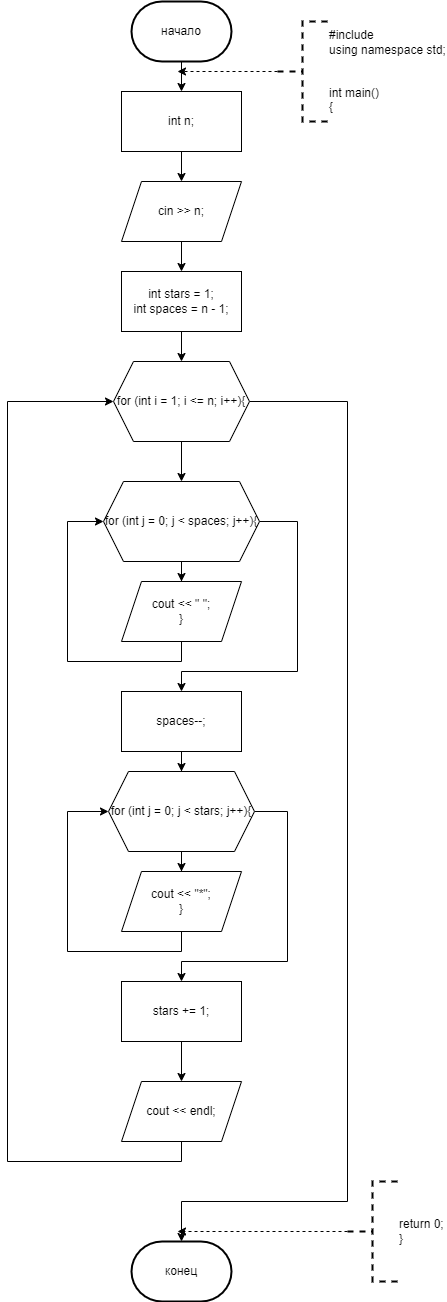

The diagram above was exported from draw.io. Its source (the exported page's mxGraphModel, read from the mxfile embedded in the PNG):
<mxGraphModel dx="1050" dy="557" grid="1" gridSize="10" guides="1" tooltips="1" connect="1" arrows="1" fold="1" page="1" pageScale="1" pageWidth="827" pageHeight="1169" math="0" shadow="0">
  <root>
    <mxCell id="0" />
    <mxCell id="1" parent="0" />
    <mxCell id="8tHPmhApEI7FuoHkFNvR-8" value="" style="edgeStyle=orthogonalEdgeStyle;rounded=0;orthogonalLoop=1;jettySize=auto;html=1;" parent="1" source="8tHPmhApEI7FuoHkFNvR-1" target="8tHPmhApEI7FuoHkFNvR-4" edge="1">
      <mxGeometry relative="1" as="geometry" />
    </mxCell>
    <mxCell id="8tHPmhApEI7FuoHkFNvR-1" value="начало" style="strokeWidth=2;html=1;shape=mxgraph.flowchart.terminator;whiteSpace=wrap;" parent="1" vertex="1">
      <mxGeometry x="364" y="10" width="100" height="60" as="geometry" />
    </mxCell>
    <mxCell id="8tHPmhApEI7FuoHkFNvR-3" value="конец" style="strokeWidth=2;html=1;shape=mxgraph.flowchart.terminator;whiteSpace=wrap;" parent="1" vertex="1">
      <mxGeometry x="364" y="1250" width="100" height="60" as="geometry" />
    </mxCell>
    <mxCell id="8tHPmhApEI7FuoHkFNvR-10" value="" style="edgeStyle=orthogonalEdgeStyle;rounded=0;orthogonalLoop=1;jettySize=auto;html=1;" parent="1" source="8tHPmhApEI7FuoHkFNvR-4" target="8tHPmhApEI7FuoHkFNvR-5" edge="1">
      <mxGeometry relative="1" as="geometry" />
    </mxCell>
    <mxCell id="8tHPmhApEI7FuoHkFNvR-4" value="int n;" style="rounded=0;whiteSpace=wrap;html=1;" parent="1" vertex="1">
      <mxGeometry x="354" y="100" width="120" height="60" as="geometry" />
    </mxCell>
    <mxCell id="8tHPmhApEI7FuoHkFNvR-11" value="" style="edgeStyle=orthogonalEdgeStyle;rounded=0;orthogonalLoop=1;jettySize=auto;html=1;" parent="1" source="8tHPmhApEI7FuoHkFNvR-5" target="8tHPmhApEI7FuoHkFNvR-6" edge="1">
      <mxGeometry relative="1" as="geometry" />
    </mxCell>
    <mxCell id="8tHPmhApEI7FuoHkFNvR-5" value="cin &amp;gt;&amp;gt; n;" style="shape=parallelogram;perimeter=parallelogramPerimeter;whiteSpace=wrap;html=1;fixedSize=1;" parent="1" vertex="1">
      <mxGeometry x="354" y="190" width="120" height="60" as="geometry" />
    </mxCell>
    <mxCell id="8tHPmhApEI7FuoHkFNvR-13" value="" style="edgeStyle=orthogonalEdgeStyle;rounded=0;orthogonalLoop=1;jettySize=auto;html=1;" parent="1" source="8tHPmhApEI7FuoHkFNvR-6" target="8tHPmhApEI7FuoHkFNvR-12" edge="1">
      <mxGeometry relative="1" as="geometry" />
    </mxCell>
    <mxCell id="8tHPmhApEI7FuoHkFNvR-6" value="&lt;div&gt;int stars = 1;&lt;/div&gt;&lt;div&gt;int spaces = n - 1;&lt;/div&gt;" style="rounded=0;whiteSpace=wrap;html=1;" parent="1" vertex="1">
      <mxGeometry x="354" y="280" width="120" height="60" as="geometry" />
    </mxCell>
    <mxCell id="8tHPmhApEI7FuoHkFNvR-15" value="" style="edgeStyle=orthogonalEdgeStyle;rounded=0;orthogonalLoop=1;jettySize=auto;html=1;" parent="1" source="8tHPmhApEI7FuoHkFNvR-12" target="8tHPmhApEI7FuoHkFNvR-14" edge="1">
      <mxGeometry relative="1" as="geometry" />
    </mxCell>
    <mxCell id="8tHPmhApEI7FuoHkFNvR-31" style="edgeStyle=orthogonalEdgeStyle;rounded=0;orthogonalLoop=1;jettySize=auto;html=1;exitX=1;exitY=0.5;exitDx=0;exitDy=0;entryX=0.5;entryY=0;entryDx=0;entryDy=0;entryPerimeter=0;" parent="1" source="8tHPmhApEI7FuoHkFNvR-12" target="8tHPmhApEI7FuoHkFNvR-3" edge="1">
      <mxGeometry relative="1" as="geometry">
        <Array as="points">
          <mxPoint x="580" y="410" />
          <mxPoint x="580" y="1210" />
          <mxPoint x="414" y="1210" />
        </Array>
      </mxGeometry>
    </mxCell>
    <mxCell id="8tHPmhApEI7FuoHkFNvR-12" value="for (int i = 1; i &amp;lt;= n; i++){" style="shape=hexagon;perimeter=hexagonPerimeter2;whiteSpace=wrap;html=1;fixedSize=1;" parent="1" vertex="1">
      <mxGeometry x="346" y="370" width="136" height="80" as="geometry" />
    </mxCell>
    <mxCell id="8tHPmhApEI7FuoHkFNvR-18" value="" style="edgeStyle=orthogonalEdgeStyle;rounded=0;orthogonalLoop=1;jettySize=auto;html=1;" parent="1" source="8tHPmhApEI7FuoHkFNvR-14" target="8tHPmhApEI7FuoHkFNvR-16" edge="1">
      <mxGeometry relative="1" as="geometry" />
    </mxCell>
    <mxCell id="8tHPmhApEI7FuoHkFNvR-20" style="edgeStyle=orthogonalEdgeStyle;rounded=0;orthogonalLoop=1;jettySize=auto;html=1;exitX=1;exitY=0.5;exitDx=0;exitDy=0;" parent="1" source="8tHPmhApEI7FuoHkFNvR-14" target="8tHPmhApEI7FuoHkFNvR-19" edge="1">
      <mxGeometry relative="1" as="geometry">
        <Array as="points">
          <mxPoint x="530" y="530" />
          <mxPoint x="530" y="680" />
          <mxPoint x="414" y="680" />
        </Array>
      </mxGeometry>
    </mxCell>
    <mxCell id="8tHPmhApEI7FuoHkFNvR-14" value="for (int j = 0; j &amp;lt; spaces; j++){" style="shape=hexagon;perimeter=hexagonPerimeter2;whiteSpace=wrap;html=1;fixedSize=1;" parent="1" vertex="1">
      <mxGeometry x="336" y="490" width="156" height="80" as="geometry" />
    </mxCell>
    <mxCell id="8tHPmhApEI7FuoHkFNvR-17" style="edgeStyle=orthogonalEdgeStyle;rounded=0;orthogonalLoop=1;jettySize=auto;html=1;exitX=0.5;exitY=1;exitDx=0;exitDy=0;entryX=0;entryY=0.5;entryDx=0;entryDy=0;" parent="1" source="8tHPmhApEI7FuoHkFNvR-16" target="8tHPmhApEI7FuoHkFNvR-14" edge="1">
      <mxGeometry relative="1" as="geometry">
        <Array as="points">
          <mxPoint x="414" y="670" />
          <mxPoint x="300" y="670" />
          <mxPoint x="300" y="530" />
        </Array>
      </mxGeometry>
    </mxCell>
    <mxCell id="8tHPmhApEI7FuoHkFNvR-16" value="&lt;div&gt;cout &amp;lt;&amp;lt; &quot; &quot;;&lt;span style=&quot;&quot;&gt;&lt;/span&gt;&lt;/div&gt;&lt;div&gt;}&lt;/div&gt;" style="shape=parallelogram;perimeter=parallelogramPerimeter;whiteSpace=wrap;html=1;fixedSize=1;" parent="1" vertex="1">
      <mxGeometry x="354" y="590" width="120" height="60" as="geometry" />
    </mxCell>
    <mxCell id="8tHPmhApEI7FuoHkFNvR-22" value="" style="edgeStyle=orthogonalEdgeStyle;rounded=0;orthogonalLoop=1;jettySize=auto;html=1;" parent="1" source="8tHPmhApEI7FuoHkFNvR-19" target="8tHPmhApEI7FuoHkFNvR-21" edge="1">
      <mxGeometry relative="1" as="geometry" />
    </mxCell>
    <mxCell id="8tHPmhApEI7FuoHkFNvR-19" value="spaces--;" style="rounded=0;whiteSpace=wrap;html=1;" parent="1" vertex="1">
      <mxGeometry x="354" y="700" width="120" height="60" as="geometry" />
    </mxCell>
    <mxCell id="8tHPmhApEI7FuoHkFNvR-24" value="" style="edgeStyle=orthogonalEdgeStyle;rounded=0;orthogonalLoop=1;jettySize=auto;html=1;" parent="1" source="8tHPmhApEI7FuoHkFNvR-21" target="8tHPmhApEI7FuoHkFNvR-23" edge="1">
      <mxGeometry relative="1" as="geometry" />
    </mxCell>
    <mxCell id="8tHPmhApEI7FuoHkFNvR-27" style="edgeStyle=orthogonalEdgeStyle;rounded=0;orthogonalLoop=1;jettySize=auto;html=1;exitX=1;exitY=0.5;exitDx=0;exitDy=0;entryX=0.5;entryY=0;entryDx=0;entryDy=0;" parent="1" source="8tHPmhApEI7FuoHkFNvR-21" target="8tHPmhApEI7FuoHkFNvR-26" edge="1">
      <mxGeometry relative="1" as="geometry">
        <Array as="points">
          <mxPoint x="520" y="820" />
          <mxPoint x="520" y="970" />
          <mxPoint x="414" y="970" />
        </Array>
      </mxGeometry>
    </mxCell>
    <mxCell id="8tHPmhApEI7FuoHkFNvR-21" value="for (int j = 0; j &amp;lt; stars; j++){" style="shape=hexagon;perimeter=hexagonPerimeter2;whiteSpace=wrap;html=1;fixedSize=1;" parent="1" vertex="1">
      <mxGeometry x="341" y="780" width="146" height="80" as="geometry" />
    </mxCell>
    <mxCell id="8tHPmhApEI7FuoHkFNvR-25" style="edgeStyle=orthogonalEdgeStyle;rounded=0;orthogonalLoop=1;jettySize=auto;html=1;exitX=0.5;exitY=1;exitDx=0;exitDy=0;entryX=0;entryY=0.5;entryDx=0;entryDy=0;" parent="1" source="8tHPmhApEI7FuoHkFNvR-23" target="8tHPmhApEI7FuoHkFNvR-21" edge="1">
      <mxGeometry relative="1" as="geometry">
        <Array as="points">
          <mxPoint x="414" y="960" />
          <mxPoint x="300" y="960" />
          <mxPoint x="300" y="820" />
        </Array>
      </mxGeometry>
    </mxCell>
    <mxCell id="8tHPmhApEI7FuoHkFNvR-23" value="&lt;div&gt;cout &amp;lt;&amp;lt; &quot;*&quot;;&lt;span style=&quot;&quot;&gt;&lt;/span&gt;&lt;/div&gt;&lt;div&gt;}&lt;/div&gt;" style="shape=parallelogram;perimeter=parallelogramPerimeter;whiteSpace=wrap;html=1;fixedSize=1;" parent="1" vertex="1">
      <mxGeometry x="354" y="880" width="120" height="60" as="geometry" />
    </mxCell>
    <mxCell id="8tHPmhApEI7FuoHkFNvR-29" value="" style="edgeStyle=orthogonalEdgeStyle;rounded=0;orthogonalLoop=1;jettySize=auto;html=1;" parent="1" source="8tHPmhApEI7FuoHkFNvR-26" target="8tHPmhApEI7FuoHkFNvR-28" edge="1">
      <mxGeometry relative="1" as="geometry" />
    </mxCell>
    <mxCell id="8tHPmhApEI7FuoHkFNvR-26" value="stars += 1;" style="rounded=0;whiteSpace=wrap;html=1;" parent="1" vertex="1">
      <mxGeometry x="354" y="990" width="120" height="60" as="geometry" />
    </mxCell>
    <mxCell id="8tHPmhApEI7FuoHkFNvR-30" style="edgeStyle=orthogonalEdgeStyle;rounded=0;orthogonalLoop=1;jettySize=auto;html=1;exitX=0.5;exitY=1;exitDx=0;exitDy=0;entryX=0;entryY=0.5;entryDx=0;entryDy=0;" parent="1" source="8tHPmhApEI7FuoHkFNvR-28" target="8tHPmhApEI7FuoHkFNvR-12" edge="1">
      <mxGeometry relative="1" as="geometry">
        <Array as="points">
          <mxPoint x="414" y="1170" />
          <mxPoint x="240" y="1170" />
          <mxPoint x="240" y="410" />
        </Array>
      </mxGeometry>
    </mxCell>
    <mxCell id="8tHPmhApEI7FuoHkFNvR-28" value="cout &amp;lt;&amp;lt; endl;" style="shape=parallelogram;perimeter=parallelogramPerimeter;whiteSpace=wrap;html=1;fixedSize=1;" parent="1" vertex="1">
      <mxGeometry x="354" y="1090" width="120" height="60" as="geometry" />
    </mxCell>
    <mxCell id="8tHPmhApEI7FuoHkFNvR-33" style="edgeStyle=orthogonalEdgeStyle;rounded=0;orthogonalLoop=1;jettySize=auto;html=1;exitX=0;exitY=0.5;exitDx=0;exitDy=0;exitPerimeter=0;dashed=1;" parent="1" source="8tHPmhApEI7FuoHkFNvR-32" edge="1">
      <mxGeometry relative="1" as="geometry">
        <mxPoint x="410" y="80" as="targetPoint" />
      </mxGeometry>
    </mxCell>
    <mxCell id="8tHPmhApEI7FuoHkFNvR-32" value="#include &lt;iostream&gt;&#10;using namespace std;&#10;&#10;&#10;int main()&#10;{" style="strokeWidth=2;html=1;shape=mxgraph.flowchart.annotation_2;align=left;labelPosition=right;pointerEvents=1;dashed=1;" parent="1" vertex="1">
      <mxGeometry x="510" y="30" width="50" height="100" as="geometry" />
    </mxCell>
    <mxCell id="8tHPmhApEI7FuoHkFNvR-35" style="edgeStyle=orthogonalEdgeStyle;rounded=0;orthogonalLoop=1;jettySize=auto;html=1;exitX=0;exitY=0.5;exitDx=0;exitDy=0;exitPerimeter=0;dashed=1;" parent="1" source="8tHPmhApEI7FuoHkFNvR-34" edge="1">
      <mxGeometry relative="1" as="geometry">
        <mxPoint x="410" y="1240" as="targetPoint" />
      </mxGeometry>
    </mxCell>
    <mxCell id="8tHPmhApEI7FuoHkFNvR-34" value="return 0;&#10;}" style="strokeWidth=2;html=1;shape=mxgraph.flowchart.annotation_2;align=left;labelPosition=right;pointerEvents=1;dashed=1;" parent="1" vertex="1">
      <mxGeometry x="580" y="1190" width="50" height="100" as="geometry" />
    </mxCell>
  </root>
</mxGraphModel>